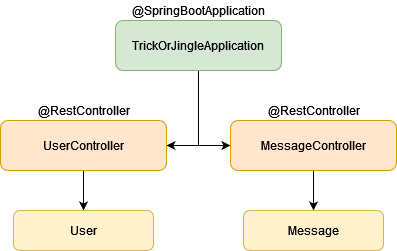

The diagram above was exported from draw.io. Its source (the exported page's mxGraphModel, read from the mxfile embedded in the PNG):
<mxGraphModel dx="1422" dy="781" grid="1" gridSize="10" guides="1" tooltips="1" connect="1" arrows="1" fold="1" page="1" pageScale="1" pageWidth="827" pageHeight="1169" math="0" shadow="0">
  <root>
    <mxCell id="0" />
    <mxCell id="1" parent="0" />
    <mxCell id="kBw4hXXYqTbsf4wbWmWo-11" style="edgeStyle=orthogonalEdgeStyle;rounded=0;orthogonalLoop=1;jettySize=auto;html=1;entryX=1;entryY=0.5;entryDx=0;entryDy=0;" edge="1" parent="1" source="kBw4hXXYqTbsf4wbWmWo-3" target="kBw4hXXYqTbsf4wbWmWo-5">
      <mxGeometry relative="1" as="geometry" />
    </mxCell>
    <mxCell id="kBw4hXXYqTbsf4wbWmWo-12" style="edgeStyle=orthogonalEdgeStyle;rounded=0;orthogonalLoop=1;jettySize=auto;html=1;entryX=0;entryY=0.5;entryDx=0;entryDy=0;" edge="1" parent="1" source="kBw4hXXYqTbsf4wbWmWo-3" target="kBw4hXXYqTbsf4wbWmWo-7">
      <mxGeometry relative="1" as="geometry" />
    </mxCell>
    <mxCell id="kBw4hXXYqTbsf4wbWmWo-3" value="TrickOrJingleApplication" style="rounded=1;whiteSpace=wrap;html=1;fillColor=#d5e8d4;strokeColor=#82b366;" vertex="1" parent="1">
      <mxGeometry x="354" y="60" width="166" height="50" as="geometry" />
    </mxCell>
    <mxCell id="kBw4hXXYqTbsf4wbWmWo-4" value="@SpringBootApplication" style="text;html=1;align=center;verticalAlign=middle;resizable=0;points=[];autosize=1;strokeColor=none;fillColor=none;" vertex="1" parent="1">
      <mxGeometry x="362" y="40" width="150" height="20" as="geometry" />
    </mxCell>
    <mxCell id="kBw4hXXYqTbsf4wbWmWo-13" style="edgeStyle=orthogonalEdgeStyle;rounded=0;orthogonalLoop=1;jettySize=auto;html=1;" edge="1" parent="1" source="kBw4hXXYqTbsf4wbWmWo-5" target="kBw4hXXYqTbsf4wbWmWo-9">
      <mxGeometry relative="1" as="geometry" />
    </mxCell>
    <mxCell id="kBw4hXXYqTbsf4wbWmWo-5" value="UserController" style="rounded=1;whiteSpace=wrap;html=1;fillColor=#ffe6cc;strokeColor=#d79b00;" vertex="1" parent="1">
      <mxGeometry x="239" y="160" width="166" height="50" as="geometry" />
    </mxCell>
    <mxCell id="kBw4hXXYqTbsf4wbWmWo-6" value="@RestController" style="text;html=1;align=center;verticalAlign=middle;resizable=0;points=[];autosize=1;strokeColor=none;fillColor=none;" vertex="1" parent="1">
      <mxGeometry x="267" y="140" width="110" height="20" as="geometry" />
    </mxCell>
    <mxCell id="kBw4hXXYqTbsf4wbWmWo-14" style="edgeStyle=orthogonalEdgeStyle;rounded=0;orthogonalLoop=1;jettySize=auto;html=1;" edge="1" parent="1" source="kBw4hXXYqTbsf4wbWmWo-7" target="kBw4hXXYqTbsf4wbWmWo-10">
      <mxGeometry relative="1" as="geometry" />
    </mxCell>
    <mxCell id="kBw4hXXYqTbsf4wbWmWo-7" value="MessageController" style="rounded=1;whiteSpace=wrap;html=1;fillColor=#ffe6cc;strokeColor=#d79b00;" vertex="1" parent="1">
      <mxGeometry x="469" y="160" width="166" height="50" as="geometry" />
    </mxCell>
    <mxCell id="kBw4hXXYqTbsf4wbWmWo-8" value="@RestController" style="text;html=1;align=center;verticalAlign=middle;resizable=0;points=[];autosize=1;strokeColor=none;fillColor=none;" vertex="1" parent="1">
      <mxGeometry x="497" y="140" width="110" height="20" as="geometry" />
    </mxCell>
    <mxCell id="kBw4hXXYqTbsf4wbWmWo-9" value="User" style="rounded=1;whiteSpace=wrap;html=1;fillColor=#fff2cc;strokeColor=#d6b656;" vertex="1" parent="1">
      <mxGeometry x="252" y="250" width="140" height="40" as="geometry" />
    </mxCell>
    <mxCell id="kBw4hXXYqTbsf4wbWmWo-10" value="&lt;div&gt;Message&lt;/div&gt;" style="rounded=1;whiteSpace=wrap;html=1;fillColor=#fff2cc;strokeColor=#d6b656;" vertex="1" parent="1">
      <mxGeometry x="482" y="250" width="140" height="40" as="geometry" />
    </mxCell>
  </root>
</mxGraphModel>